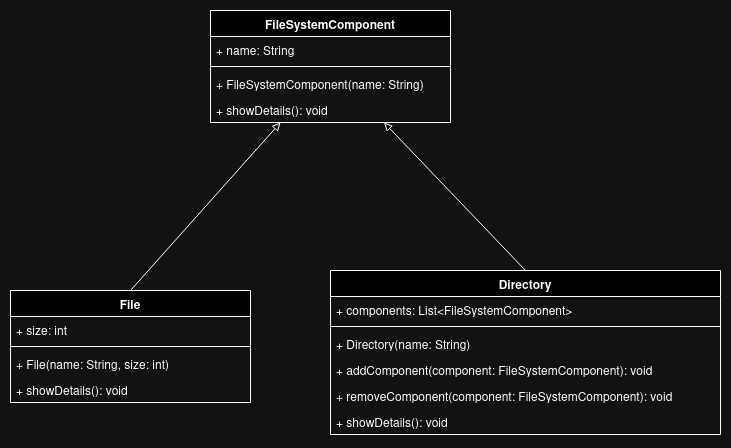

The diagram above was exported from draw.io. Its source (the exported page's mxGraphModel, read from the mxfile embedded in the PNG):
<mxGraphModel dx="714" dy="754" grid="1" gridSize="10" guides="1" tooltips="1" connect="1" arrows="1" fold="1" page="1" pageScale="1" pageWidth="827" pageHeight="1169" math="0" shadow="0">
  <root>
    <mxCell id="0" />
    <mxCell id="1" parent="0" />
    <mxCell id="kcA8t-pmum5-5E6h3hfg-1" value="FileSystemComponent" style="swimlane;fontStyle=1;align=center;verticalAlign=top;childLayout=stackLayout;horizontal=1;startSize=26;horizontalStack=0;resizeParent=1;resizeParentMax=0;resizeLast=0;collapsible=1;marginBottom=0;whiteSpace=wrap;html=1;" vertex="1" parent="1">
      <mxGeometry x="380" y="90" width="240" height="112" as="geometry" />
    </mxCell>
    <mxCell id="kcA8t-pmum5-5E6h3hfg-2" value="+ name: String" style="text;strokeColor=none;fillColor=none;align=left;verticalAlign=top;spacingLeft=4;spacingRight=4;overflow=hidden;rotatable=0;points=[[0,0.5],[1,0.5]];portConstraint=eastwest;whiteSpace=wrap;html=1;" vertex="1" parent="kcA8t-pmum5-5E6h3hfg-1">
      <mxGeometry y="26" width="240" height="26" as="geometry" />
    </mxCell>
    <mxCell id="kcA8t-pmum5-5E6h3hfg-3" value="" style="line;strokeWidth=1;fillColor=none;align=left;verticalAlign=middle;spacingTop=-1;spacingLeft=3;spacingRight=3;rotatable=0;labelPosition=right;points=[];portConstraint=eastwest;strokeColor=inherit;" vertex="1" parent="kcA8t-pmum5-5E6h3hfg-1">
      <mxGeometry y="52" width="240" height="8" as="geometry" />
    </mxCell>
    <mxCell id="kcA8t-pmum5-5E6h3hfg-5" value="+ FileSystemComponent(name: String)" style="text;strokeColor=none;fillColor=none;align=left;verticalAlign=top;spacingLeft=4;spacingRight=4;overflow=hidden;rotatable=0;points=[[0,0.5],[1,0.5]];portConstraint=eastwest;whiteSpace=wrap;html=1;" vertex="1" parent="kcA8t-pmum5-5E6h3hfg-1">
      <mxGeometry y="60" width="240" height="26" as="geometry" />
    </mxCell>
    <mxCell id="kcA8t-pmum5-5E6h3hfg-4" value="+ showDetails(): void" style="text;strokeColor=none;fillColor=none;align=left;verticalAlign=top;spacingLeft=4;spacingRight=4;overflow=hidden;rotatable=0;points=[[0,0.5],[1,0.5]];portConstraint=eastwest;whiteSpace=wrap;html=1;" vertex="1" parent="kcA8t-pmum5-5E6h3hfg-1">
      <mxGeometry y="86" width="240" height="26" as="geometry" />
    </mxCell>
    <mxCell id="kcA8t-pmum5-5E6h3hfg-6" value="File" style="swimlane;fontStyle=1;align=center;verticalAlign=top;childLayout=stackLayout;horizontal=1;startSize=26;horizontalStack=0;resizeParent=1;resizeParentMax=0;resizeLast=0;collapsible=1;marginBottom=0;whiteSpace=wrap;html=1;" vertex="1" parent="1">
      <mxGeometry x="180" y="370" width="240" height="112" as="geometry" />
    </mxCell>
    <mxCell id="kcA8t-pmum5-5E6h3hfg-7" value="+ size: int" style="text;strokeColor=none;fillColor=none;align=left;verticalAlign=top;spacingLeft=4;spacingRight=4;overflow=hidden;rotatable=0;points=[[0,0.5],[1,0.5]];portConstraint=eastwest;whiteSpace=wrap;html=1;" vertex="1" parent="kcA8t-pmum5-5E6h3hfg-6">
      <mxGeometry y="26" width="240" height="26" as="geometry" />
    </mxCell>
    <mxCell id="kcA8t-pmum5-5E6h3hfg-8" value="" style="line;strokeWidth=1;fillColor=none;align=left;verticalAlign=middle;spacingTop=-1;spacingLeft=3;spacingRight=3;rotatable=0;labelPosition=right;points=[];portConstraint=eastwest;strokeColor=inherit;" vertex="1" parent="kcA8t-pmum5-5E6h3hfg-6">
      <mxGeometry y="52" width="240" height="8" as="geometry" />
    </mxCell>
    <mxCell id="kcA8t-pmum5-5E6h3hfg-10" value="+ File(name: String, size: int)" style="text;strokeColor=none;fillColor=none;align=left;verticalAlign=top;spacingLeft=4;spacingRight=4;overflow=hidden;rotatable=0;points=[[0,0.5],[1,0.5]];portConstraint=eastwest;whiteSpace=wrap;html=1;" vertex="1" parent="kcA8t-pmum5-5E6h3hfg-6">
      <mxGeometry y="60" width="240" height="26" as="geometry" />
    </mxCell>
    <mxCell id="kcA8t-pmum5-5E6h3hfg-9" value="+ showDetails(): void" style="text;strokeColor=none;fillColor=none;align=left;verticalAlign=top;spacingLeft=4;spacingRight=4;overflow=hidden;rotatable=0;points=[[0,0.5],[1,0.5]];portConstraint=eastwest;whiteSpace=wrap;html=1;" vertex="1" parent="kcA8t-pmum5-5E6h3hfg-6">
      <mxGeometry y="86" width="240" height="26" as="geometry" />
    </mxCell>
    <mxCell id="kcA8t-pmum5-5E6h3hfg-12" value="Directory" style="swimlane;fontStyle=1;align=center;verticalAlign=top;childLayout=stackLayout;horizontal=1;startSize=26;horizontalStack=0;resizeParent=1;resizeParentMax=0;resizeLast=0;collapsible=1;marginBottom=0;whiteSpace=wrap;html=1;" vertex="1" parent="1">
      <mxGeometry x="500" y="350" width="390" height="164" as="geometry" />
    </mxCell>
    <mxCell id="kcA8t-pmum5-5E6h3hfg-13" value="+ components: List&amp;lt;FileSystemComponent&amp;gt;" style="text;strokeColor=none;fillColor=none;align=left;verticalAlign=top;spacingLeft=4;spacingRight=4;overflow=hidden;rotatable=0;points=[[0,0.5],[1,0.5]];portConstraint=eastwest;whiteSpace=wrap;html=1;" vertex="1" parent="kcA8t-pmum5-5E6h3hfg-12">
      <mxGeometry y="26" width="390" height="26" as="geometry" />
    </mxCell>
    <mxCell id="kcA8t-pmum5-5E6h3hfg-14" value="" style="line;strokeWidth=1;fillColor=none;align=left;verticalAlign=middle;spacingTop=-1;spacingLeft=3;spacingRight=3;rotatable=0;labelPosition=right;points=[];portConstraint=eastwest;strokeColor=inherit;" vertex="1" parent="kcA8t-pmum5-5E6h3hfg-12">
      <mxGeometry y="52" width="390" height="8" as="geometry" />
    </mxCell>
    <mxCell id="kcA8t-pmum5-5E6h3hfg-16" value="+ Directory(name: String)" style="text;strokeColor=none;fillColor=none;align=left;verticalAlign=top;spacingLeft=4;spacingRight=4;overflow=hidden;rotatable=0;points=[[0,0.5],[1,0.5]];portConstraint=eastwest;whiteSpace=wrap;html=1;" vertex="1" parent="kcA8t-pmum5-5E6h3hfg-12">
      <mxGeometry y="60" width="390" height="26" as="geometry" />
    </mxCell>
    <mxCell id="kcA8t-pmum5-5E6h3hfg-17" value="+ addComponent(component: FileSystemComponent): void" style="text;strokeColor=none;fillColor=none;align=left;verticalAlign=top;spacingLeft=4;spacingRight=4;overflow=hidden;rotatable=0;points=[[0,0.5],[1,0.5]];portConstraint=eastwest;whiteSpace=wrap;html=1;" vertex="1" parent="kcA8t-pmum5-5E6h3hfg-12">
      <mxGeometry y="86" width="390" height="26" as="geometry" />
    </mxCell>
    <mxCell id="kcA8t-pmum5-5E6h3hfg-15" value="+ removeComponent(component: FileSystemComponent): void" style="text;strokeColor=none;fillColor=none;align=left;verticalAlign=top;spacingLeft=4;spacingRight=4;overflow=hidden;rotatable=0;points=[[0,0.5],[1,0.5]];portConstraint=eastwest;whiteSpace=wrap;html=1;" vertex="1" parent="kcA8t-pmum5-5E6h3hfg-12">
      <mxGeometry y="112" width="390" height="26" as="geometry" />
    </mxCell>
    <mxCell id="kcA8t-pmum5-5E6h3hfg-18" value="+ showDetails(): void" style="text;strokeColor=none;fillColor=none;align=left;verticalAlign=top;spacingLeft=4;spacingRight=4;overflow=hidden;rotatable=0;points=[[0,0.5],[1,0.5]];portConstraint=eastwest;whiteSpace=wrap;html=1;" vertex="1" parent="kcA8t-pmum5-5E6h3hfg-12">
      <mxGeometry y="138" width="390" height="26" as="geometry" />
    </mxCell>
    <mxCell id="kcA8t-pmum5-5E6h3hfg-19" value="" style="html=1;verticalAlign=bottom;endArrow=block;curved=0;rounded=0;exitX=0.5;exitY=0;exitDx=0;exitDy=0;endFill=0;" edge="1" parent="1" source="kcA8t-pmum5-5E6h3hfg-6" target="kcA8t-pmum5-5E6h3hfg-1">
      <mxGeometry width="80" relative="1" as="geometry">
        <mxPoint x="430" y="250" as="sourcePoint" />
        <mxPoint x="510" y="250" as="targetPoint" />
      </mxGeometry>
    </mxCell>
    <mxCell id="kcA8t-pmum5-5E6h3hfg-20" value="" style="html=1;verticalAlign=bottom;endArrow=block;curved=0;rounded=0;exitX=0.5;exitY=0;exitDx=0;exitDy=0;endFill=0;" edge="1" parent="1" source="kcA8t-pmum5-5E6h3hfg-12" target="kcA8t-pmum5-5E6h3hfg-1">
      <mxGeometry width="80" relative="1" as="geometry">
        <mxPoint x="430" y="250" as="sourcePoint" />
        <mxPoint x="510" y="250" as="targetPoint" />
      </mxGeometry>
    </mxCell>
  </root>
</mxGraphModel>